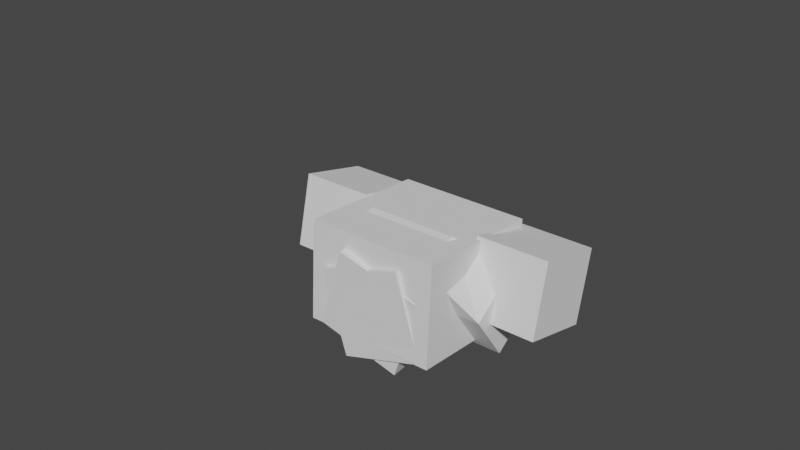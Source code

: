 # Source: RockGoblin.blend  (saved by Blender 3.4.6; exported with 4.5.12 LTS)
import bpy
from mathutils import Matrix  # noqa: F401  (used for matrix-valued properties, if any)

bpy.ops.wm.read_factory_settings(use_empty=True)
scene = bpy.context.scene
scene.name = 'Scene'

# ---- collections
col_collection = bpy.data.collections.new('Collection'); scene.collection.children.link(col_collection)

# ---- world
world_world = bpy.data.worlds.new('World'); scene.world = world_world
world_world.use_nodes = True; world_world.node_tree.nodes.clear()
_N = world_world.node_tree.nodes; _L = world_world.node_tree.links
n0 = _N.new('ShaderNodeOutputWorld'); n0.name = 'World Output'; n0.location = (300, 300)
n1 = _N.new('ShaderNodeBackground'); n1.name = 'Background'; n1.location = (10, 300)
n1.inputs[0].default_value = (0.05088, 0.05088, 0.05088, 1.0)
_L.new(n1.outputs[0], n0.inputs[0])
n0.is_active_output = True
world_world.color = (0.05088, 0.05088, 0.05088)
world_world.use_sun_shadow = False
world_world.sun_shadow_jitter_overblur = 0.0

# ---- meshes
me_cube_001 = bpy.data.meshes.new('Cube.001')
me_cube_001.from_pydata([(-1.0, -1.0, -1.0), (-1.0, -1.0, 1.0), (-1.0, 1.0, -1.0), (-1.0, 1.0, 1.0), (1.0, -1.0, -1.0), (1.0, -1.0, 1.0), (1.0, 1.0, -1.0), (1.0, 1.0, 1.0)], [], [(0, 1, 3, 2), (2, 3, 7, 6), (6, 7, 5, 4), (4, 5, 1, 0), (2, 6, 4, 0), (7, 3, 1, 5)])
_uv = me_cube_001.uv_layers.new(name='UVMap')
_uv.uv.foreach_set('vector', [0.375, 0.0, 0.625, 0.0, 0.625, 0.25, 0.375, 0.25, 0.375, 0.25, 0.625, 0.25, 0.625, 0.5, 0.375, 0.5, 0.375, 0.5, 0.625, 0.5, 0.625, 0.75, 0.375, 0.75, 0.375, 0.75, 0.625, 0.75, 0.625, 1.0, 0.375, 1.0, 0.125, 0.5, 0.375, 0.5, 0.375, 0.75, 0.125, 0.75, 0.625, 0.5, 0.875, 0.5, 0.875, 0.75, 0.625, 0.75])
me_cube_001.update()
me_cube_004 = bpy.data.meshes.new('Cube.004')
me_cube_004.from_pydata([(-1.0, -1.0, -1.0), (-1.0, -1.0, 1.0), (-1.0, 1.0, -1.0), (-1.0, 1.0, 1.0), (1.0, -1.0, -1.0), (1.0, -1.0, 1.0), (1.0, 1.0, -1.0), (1.0, 1.0, 1.0), (-0.5133, 0.7171, -3.041), (-0.5133, -0.7171, -2.382), (0.5133, 0.7171, -3.041), (0.5133, -0.7171, -2.382)], [], [(0, 1, 3, 2), (2, 3, 7, 6), (6, 7, 5, 4), (4, 5, 1, 0), (4, 0, 9, 11), (7, 3, 1, 5), (8, 10, 11, 9), (2, 6, 10, 8), (0, 2, 8, 9), (6, 4, 11, 10)])
_uv = me_cube_004.uv_layers.new(name='UVMap')
_uv.uv.foreach_set('vector', [0.375, 0.0, 0.625, 0.0, 0.625, 0.25, 0.375, 0.25, 0.375, 0.25, 0.625, 0.25, 0.625, 0.5, 0.375, 0.5, 0.375, 0.5, 0.625, 0.5, 0.625, 0.75, 0.375, 0.75, 0.375, 0.75, 0.625, 0.75, 0.625, 1.0, 0.375, 1.0, 0.375, 0.75, 0.375, 1.0, 0.375, 1.0, 0.375, 0.75, 0.625, 0.5, 0.875, 0.5, 0.875, 0.75, 0.625, 0.75, 0.125, 0.5, 0.375, 0.5, 0.375, 0.75, 0.125, 0.75, 0.375, 0.25, 0.375, 0.5, 0.375, 0.5, 0.375, 0.25, 0.375, 0.0, 0.375, 0.25, 0.375, 0.25, 0.375, 0.0, 0.375, 0.5, 0.375, 0.75, 0.375, 0.75, 0.375, 0.5])
me_cube_004.update()
me_cube_008 = bpy.data.meshes.new('Cube.008')
me_cube_008.from_pydata([(-1.0, -1.0, -1.0), (-1.0, -1.0, 1.0), (-1.0, 1.0, -1.0), (-1.0, 1.0, 1.0), (1.0, -1.0, -1.0), (1.0, -1.0, 1.0), (1.0, 1.0, -1.0), (1.0, 1.0, 1.0)], [], [(0, 1, 3, 2), (2, 3, 7, 6), (6, 7, 5, 4), (4, 5, 1, 0), (2, 6, 4, 0), (7, 3, 1, 5)])
_uv = me_cube_008.uv_layers.new(name='UVMap')
_uv.uv.foreach_set('vector', [0.375, 0.0, 0.625, 0.0, 0.625, 0.25, 0.375, 0.25, 0.375, 0.25, 0.625, 0.25, 0.625, 0.5, 0.375, 0.5, 0.375, 0.5, 0.625, 0.5, 0.625, 0.75, 0.375, 0.75, 0.375, 0.75, 0.625, 0.75, 0.625, 1.0, 0.375, 1.0, 0.125, 0.5, 0.375, 0.5, 0.375, 0.75, 0.125, 0.75, 0.625, 0.5, 0.875, 0.5, 0.875, 0.75, 0.625, 0.75])
me_cube_008.update()
me_cube_009 = bpy.data.meshes.new('Cube.009')
me_cube_009.from_pydata([(-1.0, -1.0, -1.0), (-1.0, -1.0, 1.0), (-1.0, 1.0, -1.0), (-1.0, 1.0, 1.0), (1.0, -1.0, -1.0), (1.0, -1.0, 1.0), (1.0, 1.0, -1.0), (1.0, 1.0, 1.0)], [], [(0, 1, 3, 2), (2, 3, 7, 6), (6, 7, 5, 4), (4, 5, 1, 0), (2, 6, 4, 0), (7, 3, 1, 5)])
_uv = me_cube_009.uv_layers.new(name='UVMap')
_uv.uv.foreach_set('vector', [0.375, 0.0, 0.625, 0.0, 0.625, 0.25, 0.375, 0.25, 0.375, 0.25, 0.625, 0.25, 0.625, 0.5, 0.375, 0.5, 0.375, 0.5, 0.625, 0.5, 0.625, 0.75, 0.375, 0.75, 0.375, 0.75, 0.625, 0.75, 0.625, 1.0, 0.375, 1.0, 0.125, 0.5, 0.375, 0.5, 0.375, 0.75, 0.125, 0.75, 0.625, 0.5, 0.875, 0.5, 0.875, 0.75, 0.625, 0.75])
me_cube_009.update()
me_cube_011 = bpy.data.meshes.new('Cube.011')
me_cube_011.from_pydata([(-1.0, -1.0, -1.0), (-1.0, -1.0, 1.0), (-1.0, 1.0, -1.0), (-1.0, 1.0, 1.0), (1.0, -1.0, -1.0), (1.0, -1.0, 1.0), (1.0, 1.0, -1.0), (1.0, 1.0, 1.0)], [], [(0, 1, 3, 2), (2, 3, 7, 6), (6, 7, 5, 4), (4, 5, 1, 0), (2, 6, 4, 0), (7, 3, 1, 5)])
_uv = me_cube_011.uv_layers.new(name='UVMap')
_uv.uv.foreach_set('vector', [0.375, 0.0, 0.625, 0.0, 0.625, 0.25, 0.375, 0.25, 0.375, 0.25, 0.625, 0.25, 0.625, 0.5, 0.375, 0.5, 0.375, 0.5, 0.625, 0.5, 0.625, 0.75, 0.375, 0.75, 0.375, 0.75, 0.625, 0.75, 0.625, 1.0, 0.375, 1.0, 0.125, 0.5, 0.375, 0.5, 0.375, 0.75, 0.125, 0.75, 0.625, 0.5, 0.875, 0.5, 0.875, 0.75, 0.625, 0.75])
me_cube_011.update()
me_cube_014 = bpy.data.meshes.new('Cube.014')
me_cube_014.from_pydata([(0.8767, -1.0, -1.1), (1.257, -1.0, 0.8799), (0.8767, 1.0, -1.1), (1.257, 1.0, 0.8799), (-1.103, -1.0, -0.8881), (-0.7224, -1.0, 1.092), (-1.103, 1.0, -0.8881), (-0.7224, 1.0, 1.092)], [], [(0, 2, 3, 1), (2, 6, 7, 3), (6, 4, 5, 7), (4, 0, 1, 5), (2, 0, 4, 6), (7, 5, 1, 3)])
_uv = me_cube_014.uv_layers.new(name='UVMap')
_uv.uv.foreach_set('vector', [0.375, 0.0, 0.375, 0.25, 0.625, 0.25, 0.625, 0.0, 0.375, 0.25, 0.375, 0.5, 0.625, 0.5, 0.625, 0.25, 0.375, 0.5, 0.375, 0.75, 0.625, 0.75, 0.625, 0.5, 0.375, 0.75, 0.375, 1.0, 0.625, 1.0, 0.625, 0.75, 0.125, 0.5, 0.125, 0.75, 0.375, 0.75, 0.375, 0.5, 0.625, 0.5, 0.625, 0.75, 0.875, 0.75, 0.875, 0.5])
me_cube_014.update()
me_cube_016 = bpy.data.meshes.new('Cube.016')
me_cube_016.from_pydata([(-1.0, -1.0, -1.0), (-1.0, -1.0, 1.0), (-1.0, 1.0, -1.0), (-1.0, 1.0, 1.0), (1.0, -1.0, -1.0), (1.0, -1.0, 1.0), (1.0, 1.0, -1.0), (1.0, 1.0, 1.0)], [], [(0, 1, 3, 2), (2, 3, 7, 6), (6, 7, 5, 4), (4, 5, 1, 0), (2, 6, 4, 0), (7, 3, 1, 5)])
_uv = me_cube_016.uv_layers.new(name='UVMap')
_uv.uv.foreach_set('vector', [0.375, 0.0, 0.625, 0.0, 0.625, 0.25, 0.375, 0.25, 0.375, 0.25, 0.625, 0.25, 0.625, 0.5, 0.375, 0.5, 0.375, 0.5, 0.625, 0.5, 0.625, 0.75, 0.375, 0.75, 0.375, 0.75, 0.625, 0.75, 0.625, 1.0, 0.375, 1.0, 0.125, 0.5, 0.375, 0.5, 0.375, 0.75, 0.125, 0.75, 0.625, 0.5, 0.875, 0.5, 0.875, 0.75, 0.625, 0.75])
me_cube_016.update()
me_cube_017 = bpy.data.meshes.new('Cube.017')
me_cube_017.from_pydata([(-1.0, -1.0, -1.0), (-1.0, -1.0, 1.0), (-1.0, 1.0, -1.0), (-1.0, 1.0, 1.0), (1.0, -1.0, -1.0), (1.0, -1.0, 1.0), (1.0, 1.0, -1.0), (1.0, 1.0, 1.0)], [], [(0, 1, 3, 2), (2, 3, 7, 6), (6, 7, 5, 4), (4, 5, 1, 0), (2, 6, 4, 0), (7, 3, 1, 5)])
_uv = me_cube_017.uv_layers.new(name='UVMap')
_uv.uv.foreach_set('vector', [0.375, 0.0, 0.625, 0.0, 0.625, 0.25, 0.375, 0.25, 0.375, 0.25, 0.625, 0.25, 0.625, 0.5, 0.375, 0.5, 0.375, 0.5, 0.625, 0.5, 0.625, 0.75, 0.375, 0.75, 0.375, 0.75, 0.625, 0.75, 0.625, 1.0, 0.375, 1.0, 0.125, 0.5, 0.375, 0.5, 0.375, 0.75, 0.125, 0.75, 0.625, 0.5, 0.875, 0.5, 0.875, 0.75, 0.625, 0.75])
me_cube_017.update()
me_cube_018 = bpy.data.meshes.new('Cube.018')
me_cube_018.from_pydata([(-1.0, -1.0, -1.0), (-1.0, -1.0, 1.0), (-1.0, 1.0, -1.0), (-1.0, 1.0, 1.0), (1.0, -1.0, -1.0), (1.0, -1.0, 1.0), (1.0, 1.0, -1.0), (1.0, 1.0, 1.0)], [], [(0, 1, 3, 2), (2, 3, 7, 6), (6, 7, 5, 4), (4, 5, 1, 0), (2, 6, 4, 0), (7, 3, 1, 5)])
_uv = me_cube_018.uv_layers.new(name='UVMap')
_uv.uv.foreach_set('vector', [0.375, 0.0, 0.625, 0.0, 0.625, 0.25, 0.375, 0.25, 0.375, 0.25, 0.625, 0.25, 0.625, 0.5, 0.375, 0.5, 0.375, 0.5, 0.625, 0.5, 0.625, 0.75, 0.375, 0.75, 0.375, 0.75, 0.625, 0.75, 0.625, 1.0, 0.375, 1.0, 0.125, 0.5, 0.375, 0.5, 0.375, 0.75, 0.125, 0.75, 0.625, 0.5, 0.875, 0.5, 0.875, 0.75, 0.625, 0.75])
me_cube_018.update()
me_cube_019 = bpy.data.meshes.new('Cube.019')
me_cube_019.from_pydata([(-1.0, -1.0, -1.0), (-1.0, -1.0, 1.0), (-1.0, 1.0, -1.0), (-1.0, 1.0, 1.0), (1.0, -1.0, -1.0), (1.0, -1.0, 1.0), (1.0, 1.0, -1.0), (1.0, 1.0, 1.0)], [], [(0, 1, 3, 2), (2, 3, 7, 6), (6, 7, 5, 4), (4, 5, 1, 0), (2, 6, 4, 0), (7, 3, 1, 5)])
_uv = me_cube_019.uv_layers.new(name='UVMap')
_uv.uv.foreach_set('vector', [0.375, 0.0, 0.625, 0.0, 0.625, 0.25, 0.375, 0.25, 0.375, 0.25, 0.625, 0.25, 0.625, 0.5, 0.375, 0.5, 0.375, 0.5, 0.625, 0.5, 0.625, 0.75, 0.375, 0.75, 0.375, 0.75, 0.625, 0.75, 0.625, 1.0, 0.375, 1.0, 0.125, 0.5, 0.375, 0.5, 0.375, 0.75, 0.125, 0.75, 0.625, 0.5, 0.875, 0.5, 0.875, 0.75, 0.625, 0.75])
me_cube_019.update()
me_cube_020 = bpy.data.meshes.new('Cube.020')
me_cube_020.from_pydata([(-1.0, -1.0, -1.0), (-1.0, -1.0, 1.0), (-1.0, 1.0, -1.0), (-1.0, 1.0, 1.0), (1.0, -1.0, -1.0), (1.0, -1.0, 1.0), (1.0, 1.0, -1.0), (1.0, 1.0, 1.0)], [], [(0, 1, 3, 2), (2, 3, 7, 6), (6, 7, 5, 4), (4, 5, 1, 0), (2, 6, 4, 0), (7, 3, 1, 5)])
_uv = me_cube_020.uv_layers.new(name='UVMap')
_uv.uv.foreach_set('vector', [0.375, 0.0, 0.625, 0.0, 0.625, 0.25, 0.375, 0.25, 0.375, 0.25, 0.625, 0.25, 0.625, 0.5, 0.375, 0.5, 0.375, 0.5, 0.625, 0.5, 0.625, 0.75, 0.375, 0.75, 0.375, 0.75, 0.625, 0.75, 0.625, 1.0, 0.375, 1.0, 0.125, 0.5, 0.375, 0.5, 0.375, 0.75, 0.125, 0.75, 0.625, 0.5, 0.875, 0.5, 0.875, 0.75, 0.625, 0.75])
me_cube_020.update()
me_cube_021 = bpy.data.meshes.new('Cube.021')
me_cube_021.from_pydata([(-1.0, -1.0, -1.0), (-1.0, -1.0, 1.0), (-1.0, 1.0, -1.0), (-1.0, 1.0, 1.0), (1.0, -1.0, -1.0), (1.0, -1.0, 1.0), (1.0, 1.0, -1.0), (1.0, 1.0, 1.0)], [], [(0, 1, 3, 2), (2, 3, 7, 6), (6, 7, 5, 4), (4, 5, 1, 0), (2, 6, 4, 0), (7, 3, 1, 5)])
_uv = me_cube_021.uv_layers.new(name='UVMap')
_uv.uv.foreach_set('vector', [0.375, 0.0, 0.625, 0.0, 0.625, 0.25, 0.375, 0.25, 0.375, 0.25, 0.625, 0.25, 0.625, 0.5, 0.375, 0.5, 0.375, 0.5, 0.625, 0.5, 0.625, 0.75, 0.375, 0.75, 0.375, 0.75, 0.625, 0.75, 0.625, 1.0, 0.375, 1.0, 0.125, 0.5, 0.375, 0.5, 0.375, 0.75, 0.125, 0.75, 0.625, 0.5, 0.875, 0.5, 0.875, 0.75, 0.625, 0.75])
me_cube_021.update()
me_cube_022 = bpy.data.meshes.new('Cube.022')
me_cube_022.from_pydata([(-1.0, -1.0, -1.0), (-1.0, -1.0, 1.0), (-1.0, 1.0, -1.0), (-1.0, 1.0, 1.0), (1.0, -1.0, -1.0), (1.0, -1.0, 1.0), (1.0, 1.0, -1.0), (1.0, 1.0, 1.0)], [], [(0, 1, 3, 2), (2, 3, 7, 6), (6, 7, 5, 4), (4, 5, 1, 0), (2, 6, 4, 0), (7, 3, 1, 5)])
_uv = me_cube_022.uv_layers.new(name='UVMap')
_uv.uv.foreach_set('vector', [0.375, 0.0, 0.625, 0.0, 0.625, 0.25, 0.375, 0.25, 0.375, 0.25, 0.625, 0.25, 0.625, 0.5, 0.375, 0.5, 0.375, 0.5, 0.625, 0.5, 0.625, 0.75, 0.375, 0.75, 0.375, 0.75, 0.625, 0.75, 0.625, 1.0, 0.375, 1.0, 0.125, 0.5, 0.375, 0.5, 0.375, 0.75, 0.125, 0.75, 0.625, 0.5, 0.875, 0.5, 0.875, 0.75, 0.625, 0.75])
me_cube_022.update()
arm_armature = bpy.data.armatures.new('Armature')  # bones are not reproduced

# ---- objects
ob_gut = bpy.data.objects.new('Gut', me_cube_001)
ob_chest = bpy.data.objects.new('Chest', me_cube_004)
ob_head = bpy.data.objects.new('Head', me_cube_008)
ob_forearml = bpy.data.objects.new('ForeArmL', me_cube_009)
ob_shoulderl = bpy.data.objects.new('ShoulderL', me_cube_011)
ob_rig = bpy.data.objects.new('Rig', arm_armature)
ob_forearmr = bpy.data.objects.new('ForeArmR', me_cube_014)
ob_calfr = bpy.data.objects.new('CalfR', me_cube_016)
ob_bicepl = bpy.data.objects.new('BicepL', me_cube_017)
ob_bicepr = bpy.data.objects.new('BicepR', me_cube_018)
ob_shoulderr = bpy.data.objects.new('ShoulderR', me_cube_019)
ob_calfl = bpy.data.objects.new('CalfL', me_cube_020)
ob_thighr = bpy.data.objects.new('ThighR', me_cube_021)
ob_thighl = bpy.data.objects.new('ThighL', me_cube_022)

# ---- transforms, parenting, visibility, modifiers, constraints
ob_gut.parent = ob_rig
ob_gut.matrix_parent_inverse = Matrix(((0.1354, 1.225e-08, -1.609e-07, -0.00404), (-1.129e-15, -0.135, -0.01027, -0.2218), (-1.614e-07, 0.01027, -0.135, 1.305), (-0.0, -0.0, 0.0, 1.0)))
ob_gut.location = (0.05971, -0.3476, 8.892)
ob_gut.rotation_euler = (0.0175, -1.098e-16, -1.475e-17)
ob_gut.scale = (3.493, 3.445, 2.607)
ob_chest.parent = ob_rig
ob_chest.matrix_parent_inverse = Matrix(((0.1354, -6.427e-08, -6.153e-09, -0.004042), (-2.257e-15, -0.0129, 0.1348, -1.853), (-6.456e-08, -0.1348, -0.0129, 0.3857), (-0.0, 0.0, -0.0, 1.0)))
ob_chest.location = (0.1194, 1.738, 12.65)
ob_chest.rotation_euler = (-0.8513, -1.67e-16, 7.571e-17)
ob_chest.scale = (4.672, 1.549, 1.516)
ob_head.parent = ob_rig
ob_head.matrix_parent_inverse = Matrix(((0.1354, -5.96e-08, -2.483e-08, -0.004042), (-1.58e-14, -0.05208, 0.125, -2.076), (-6.456e-08, -0.125, -0.05208, 0.7945), (-0.0, 0.0, -0.0, 1.0)))
ob_head.location = (0.05971, 0.5391, 15.34)
ob_head.rotation_euler = (0.09642, 2.138e-17, 1.031e-18)
ob_head.scale = (2.294, 2.294, 2.294)
ob_forearml.parent = ob_rig
ob_forearml.matrix_parent_inverse = Matrix(((0.1291, -0.01392, 0.03823, -1.369), (0.01242, -0.1077, -0.08116, -0.1279), (0.03875, 0.08092, -0.1014, 0.4279), (-0.0, 0.0, 0.0, 1.0)))
ob_forearml.location = (8.708, -1.724, 6.278)
ob_forearml.rotation_euler = (-0.9109, -0.0437, 0.05624)
ob_forearml.scale = (2.263, 2.263, 3.035)
ob_shoulderl.parent = ob_rig
ob_shoulderl.matrix_parent_inverse = Matrix(((0.1354, -6.412e-08, -7.58e-09, -0.004042), (-2.427e-14, -0.0159, 0.1345, -1.844), (-6.456e-08, -0.1345, -0.0159, 0.4268), (-0.0, 0.0, -0.0, 1.0)))
ob_shoulderl.location = (5.199, 0.3631, 13.55)
ob_shoulderl.rotation_euler = (-0.1092, -2.421e-17, 1.324e-18)
ob_shoulderl.scale = (1.901, 1.901, 1.901)
ob_rig.location = (0.02985, 0.7543, 5.691)
ob_rig.scale = (7.386, 7.386, 7.386)
ob_forearmr.parent = ob_rig
ob_forearmr.matrix_parent_inverse = Matrix(((0.1285, 0.02546, -0.03412, 1.303), (-9.469e-09, -0.1085, -0.08097, -0.02235), (-0.04258, 0.07686, -0.103, 0.4145), (-0.0, -0.0, 0.0, 1.0)))
ob_forearmr.location = (-8.519, -1.724, 6.183)
ob_forearmr.rotation_euler = (-0.9109, -0.0437, 0.05624)
ob_forearmr.scale = (2.263, 2.263, 3.035)
ob_calfr.parent = ob_rig
ob_calfr.matrix_parent_inverse = Matrix(((-0.1281, 0.04169, 0.01372, -0.4718), (0.01463, 0.08047, -0.1079, -0.1158), (-0.04138, -0.1006, -0.08063, -0.01577), (0.0, -0.0, 0.0, 1.0)))
ob_calfr.location = (-2.93, 0.2198, 1.373)
ob_calfr.rotation_euler = (0.5673, 0.173, -0.6444)
ob_calfr.scale = (1.186, 1.121, 2.091)
ob_bicepl.parent = ob_rig
ob_bicepl.matrix_parent_inverse = Matrix(((0.1114, -0.006733, 0.0766, -1.549), (0.07661, 0.02138, -0.1096, 0.2507), (-0.006648, 0.1335, 0.02141, -0.2753), (-0.0, -0.0, -0.0, 1.0)))
ob_bicepl.location = (7.045, 0.8411, 10.06)
ob_bicepl.rotation_euler = (0.4363, -0.51, -0.2238)
ob_bicepl.scale = (1.528, 1.528, 2.049)
ob_bicepr.parent = ob_rig
ob_bicepr.matrix_parent_inverse = Matrix(((0.1117, 0.006193, -0.07627, 1.535), (-0.0762, 0.02127, -0.1099, 0.26), (0.006954, 0.1336, 0.02103, -0.2696), (-0.0, 0.0, -0.0, 1.0)))
ob_bicepr.location = (-6.838, 0.8411, 9.939)
ob_bicepr.rotation_euler = (0.4363, 0.51, 0.2238)
ob_bicepr.scale = (1.528, 1.528, 2.049)
ob_shoulderr.parent = ob_rig
ob_shoulderr.matrix_parent_inverse = Matrix(((0.1354, -6.412e-08, -7.58e-09, -0.004042), (-2.427e-14, -0.0159, 0.1345, -1.844), (-6.456e-08, -0.1345, -0.0159, 0.4268), (-0.0, 0.0, -0.0, 1.0)))
ob_shoulderr.location = (-5.348, 0.3631, 13.55)
ob_shoulderr.rotation_euler = (-0.1092, -2.421e-17, 1.324e-18)
ob_shoulderr.scale = (1.901, 1.901, 1.901)
ob_calfl.parent = ob_rig
ob_calfl.matrix_parent_inverse = Matrix(((-0.1343, -0.01385, -0.01033, 0.501), (-2.367e-09, 0.08094, -0.1085, -0.1641), (0.01728, -0.1077, -0.08028, 0.0666), (0.0, 0.0, 0.0, 1.0)))
ob_calfl.location = (3.002, 0.2198, 1.373)
ob_calfl.rotation_euler = (0.5673, -0.173, 0.6444)
ob_calfl.scale = (-1.186, 1.121, 2.091)
ob_thighr.parent = ob_rig
ob_thighr.matrix_parent_inverse = Matrix(((-0.1278, 0.03426, 0.02868, -0.5283), (-0.04356, -0.07623, -0.1031, 0.07853), (-0.00993, -0.1065, 0.08298, -0.436), (0.0, -0.0, -0.0, 1.0)))
ob_thighr.location = (-3.041, -0.1842, 5.009)
ob_thighr.rotation_euler = (-0.6996, -0.1478, -0.6498)
ob_thighr.scale = (1.186, 1.121, 2.091)
ob_thighl.parent = ob_rig
ob_thighl.matrix_parent_inverse = Matrix(((-0.1299, -0.01344, -0.03581, 0.5682), (0.03689, -0.07747, -0.1047, 0.112), (-0.01009, -0.1102, 0.07797, -0.3508), (0.0, 0.0, -0.0, 1.0)))
ob_thighl.location = (2.974, -0.1842, 5.009)
ob_thighl.rotation_euler = (-0.6996, 0.1478, 0.6498)
ob_thighl.scale = (-1.186, 1.121, 2.091)

# ---- collection membership
col_collection.objects.link(ob_gut)
col_collection.objects.link(ob_chest)
col_collection.objects.link(ob_head)
col_collection.objects.link(ob_forearml)
col_collection.objects.link(ob_shoulderl)
col_collection.objects.link(ob_rig)
col_collection.objects.link(ob_forearmr)
col_collection.objects.link(ob_calfr)
col_collection.objects.link(ob_bicepl)
col_collection.objects.link(ob_bicepr)
col_collection.objects.link(ob_shoulderr)
col_collection.objects.link(ob_calfl)
col_collection.objects.link(ob_thighr)
col_collection.objects.link(ob_thighl)

# ---- scene / render settings (as saved in the file)
scene.frame_start = 0; scene.frame_end = 19; scene.frame_set(1)
scene.render.engine = 'BLENDER_EEVEE_NEXT'
scene.cycles.sampling_pattern = 'TABULATED_SOBOL'
scene.cycles.use_light_tree = False
scene.view_settings.view_transform = 'Filmic'
bpy.context.view_layer.update()

# ---- added for rendering (the .blend has no active camera and no usable light): camera, sun
cam_auto = bpy.data.cameras.new('AutoCamera')
cam_auto.lens = 50.0
cam_auto.sensor_width = 36.0
cam_auto.clip_end = 1000.0
ob_auto_camera = bpy.data.objects.new('AutoCamera', cam_auto)
scene.collection.objects.link(ob_auto_camera)
ob_auto_camera.location = (29.0502, -37.2343, 32.4586)
ob_auto_camera.rotation_euler = (1.09748, -7.21219e-08, 0.694738)
scene.camera = ob_auto_camera
light_auto_sun = bpy.data.lights.new('AutoSun', 'SUN')
light_auto_sun.energy = 3.0
light_auto_sun.angle = 0.0523599
ob_auto_sun = bpy.data.objects.new('AutoSun', light_auto_sun)
scene.collection.objects.link(ob_auto_sun)
ob_auto_sun.rotation_euler = (0.872665, 0.174533, 0.523599)
bpy.context.view_layer.update()
